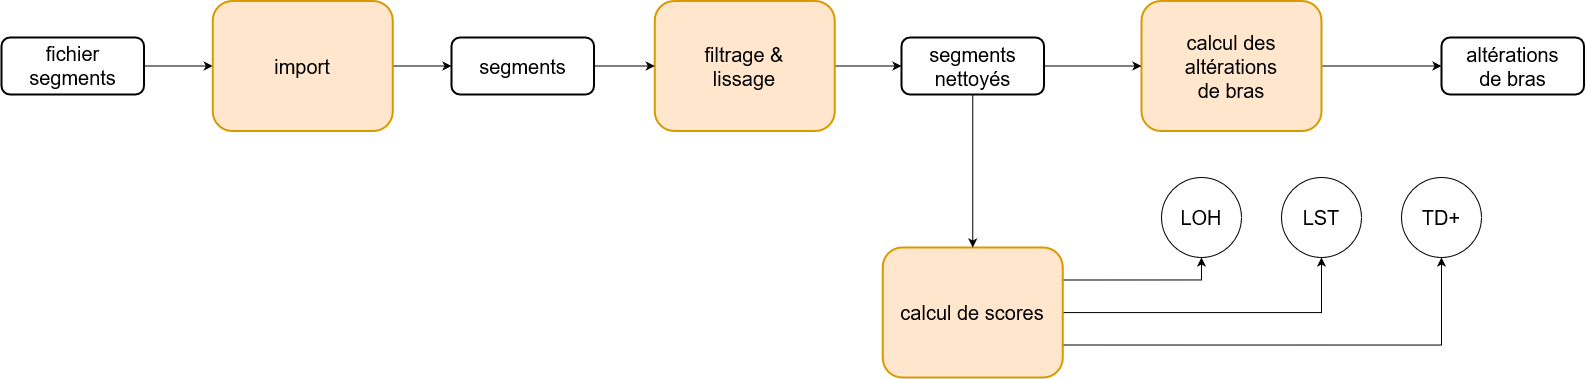

The diagram above was exported from draw.io. Its source (the exported page's mxGraphModel, read from the mxfile embedded in the PNG):
<mxGraphModel dx="-612" dy="540" grid="1" gridSize="10" guides="1" tooltips="1" connect="1" arrows="1" fold="1" page="0" pageScale="1" pageWidth="827" pageHeight="1169" math="0" shadow="0">
  <root>
    <mxCell id="WIyWlLk6GJQsqaUBKTNV-0" />
    <mxCell id="WIyWlLk6GJQsqaUBKTNV-1" parent="WIyWlLk6GJQsqaUBKTNV-0" />
    <mxCell id="WGFOL4mzrwTQaC1ltKRM-9" style="edgeStyle=orthogonalEdgeStyle;rounded=0;orthogonalLoop=1;jettySize=auto;html=1;exitX=1;exitY=0.5;exitDx=0;exitDy=0;entryX=0;entryY=0.5;entryDx=0;entryDy=0;" parent="WIyWlLk6GJQsqaUBKTNV-1" source="pHz_WEyT1clt9UHKP-H9-79" target="CYJUG3-fVnQFhznsJm2n-3" edge="1">
      <mxGeometry relative="1" as="geometry">
        <mxPoint x="3580" y="962.5" as="targetPoint" />
      </mxGeometry>
    </mxCell>
    <mxCell id="pHz_WEyT1clt9UHKP-H9-79" value="&lt;div&gt;filtrage &amp;amp; &lt;br&gt;&lt;/div&gt;&lt;div&gt;lissage&lt;/div&gt;" style="rounded=1;whiteSpace=wrap;html=1;shadow=0;fontFamily=Helvetica;fontSize=20;fontColor=default;align=center;strokeColor=#d79b00;strokeWidth=2;fillColor=#ffe6cc;" parent="WIyWlLk6GJQsqaUBKTNV-1" vertex="1">
      <mxGeometry x="3483.26" y="893.5" width="180" height="130" as="geometry" />
    </mxCell>
    <mxCell id="WGFOL4mzrwTQaC1ltKRM-1" style="edgeStyle=orthogonalEdgeStyle;rounded=0;orthogonalLoop=1;jettySize=auto;html=1;entryX=0;entryY=0.5;entryDx=0;entryDy=0;" parent="WIyWlLk6GJQsqaUBKTNV-1" source="pHz_WEyT1clt9UHKP-H9-84" target="pHz_WEyT1clt9UHKP-H9-127" edge="1">
      <mxGeometry relative="1" as="geometry">
        <mxPoint x="2250" y="808.6149999999998" as="targetPoint" />
      </mxGeometry>
    </mxCell>
    <mxCell id="pHz_WEyT1clt9UHKP-H9-84" value="fichier segments" style="rounded=1;whiteSpace=wrap;html=1;fontSize=20;glass=0;strokeWidth=2;shadow=0;aspect=fixed;" parent="WIyWlLk6GJQsqaUBKTNV-1" vertex="1">
      <mxGeometry x="2830" y="929.9942857142858" width="142.5072393822394" height="57.00289575289575" as="geometry" />
    </mxCell>
    <mxCell id="C1VZza9lpjTqPlfESI88-1" style="edgeStyle=orthogonalEdgeStyle;rounded=0;orthogonalLoop=1;jettySize=auto;html=1;entryX=0.5;entryY=1;entryDx=0;entryDy=0;" edge="1" parent="WIyWlLk6GJQsqaUBKTNV-1" source="pHz_WEyT1clt9UHKP-H9-87" target="pfrVUfZLA-TiBZkTrn2f-5">
      <mxGeometry relative="1" as="geometry" />
    </mxCell>
    <mxCell id="C1VZza9lpjTqPlfESI88-2" style="edgeStyle=orthogonalEdgeStyle;rounded=0;orthogonalLoop=1;jettySize=auto;html=1;exitX=1;exitY=0.25;exitDx=0;exitDy=0;entryX=0.5;entryY=1;entryDx=0;entryDy=0;" edge="1" parent="WIyWlLk6GJQsqaUBKTNV-1" source="pHz_WEyT1clt9UHKP-H9-87" target="pfrVUfZLA-TiBZkTrn2f-2">
      <mxGeometry relative="1" as="geometry" />
    </mxCell>
    <mxCell id="C1VZza9lpjTqPlfESI88-3" style="edgeStyle=orthogonalEdgeStyle;rounded=0;orthogonalLoop=1;jettySize=auto;html=1;exitX=1;exitY=0.75;exitDx=0;exitDy=0;entryX=0.5;entryY=1;entryDx=0;entryDy=0;" edge="1" parent="WIyWlLk6GJQsqaUBKTNV-1" source="pHz_WEyT1clt9UHKP-H9-87" target="pfrVUfZLA-TiBZkTrn2f-0">
      <mxGeometry relative="1" as="geometry" />
    </mxCell>
    <mxCell id="pHz_WEyT1clt9UHKP-H9-87" value="calcul de scores" style="rounded=1;whiteSpace=wrap;html=1;shadow=0;fontFamily=Helvetica;fontSize=20;fontColor=default;align=center;strokeColor=#d79b00;strokeWidth=2;fillColor=#ffe6cc;" parent="WIyWlLk6GJQsqaUBKTNV-1" vertex="1">
      <mxGeometry x="3711.26" y="1140" width="180" height="130" as="geometry" />
    </mxCell>
    <mxCell id="WGFOL4mzrwTQaC1ltKRM-14" style="edgeStyle=orthogonalEdgeStyle;rounded=0;orthogonalLoop=1;jettySize=auto;html=1;exitX=1;exitY=0.5;exitDx=0;exitDy=0;entryX=0;entryY=0.5;entryDx=0;entryDy=0;" parent="WIyWlLk6GJQsqaUBKTNV-1" edge="1">
      <mxGeometry relative="1" as="geometry">
        <mxPoint x="3310.0045094664374" y="958.5114478764481" as="targetPoint" />
      </mxGeometry>
    </mxCell>
    <mxCell id="WGFOL4mzrwTQaC1ltKRM-12" style="edgeStyle=orthogonalEdgeStyle;rounded=0;orthogonalLoop=1;jettySize=auto;html=1;exitX=1;exitY=0.5;exitDx=0;exitDy=0;entryX=0;entryY=0.5;entryDx=0;entryDy=0;" parent="WIyWlLk6GJQsqaUBKTNV-1" source="pHz_WEyT1clt9UHKP-H9-127" target="nhPrYZQYN1y-2Zbm0uxd-10" edge="1">
      <mxGeometry relative="1" as="geometry" />
    </mxCell>
    <mxCell id="pHz_WEyT1clt9UHKP-H9-127" value="import" style="rounded=1;whiteSpace=wrap;html=1;shadow=0;fontFamily=Helvetica;fontSize=20;fontColor=default;align=center;strokeColor=#d79b00;strokeWidth=2;fillColor=#ffe6cc;" parent="WIyWlLk6GJQsqaUBKTNV-1" vertex="1">
      <mxGeometry x="3041.26" y="893.5" width="180" height="130" as="geometry" />
    </mxCell>
    <mxCell id="WGFOL4mzrwTQaC1ltKRM-2" style="edgeStyle=orthogonalEdgeStyle;rounded=0;orthogonalLoop=1;jettySize=auto;html=1;exitX=1;exitY=0.5;exitDx=0;exitDy=0;entryX=0;entryY=0.5;entryDx=0;entryDy=0;" parent="WIyWlLk6GJQsqaUBKTNV-1" edge="1">
      <mxGeometry relative="1" as="geometry">
        <mxPoint x="3110" y="796.8050000000001" as="targetPoint" />
      </mxGeometry>
    </mxCell>
    <mxCell id="WGFOL4mzrwTQaC1ltKRM-10" style="edgeStyle=orthogonalEdgeStyle;rounded=0;orthogonalLoop=1;jettySize=auto;html=1;exitX=1;exitY=0.5;exitDx=0;exitDy=0;entryX=0;entryY=0.5;entryDx=0;entryDy=0;" parent="WIyWlLk6GJQsqaUBKTNV-1" source="nhPrYZQYN1y-2Zbm0uxd-10" target="pHz_WEyT1clt9UHKP-H9-79" edge="1">
      <mxGeometry relative="1" as="geometry" />
    </mxCell>
    <mxCell id="nhPrYZQYN1y-2Zbm0uxd-10" value="segments" style="rounded=1;whiteSpace=wrap;html=1;fontSize=20;glass=0;strokeWidth=2;shadow=0;aspect=fixed;" parent="WIyWlLk6GJQsqaUBKTNV-1" vertex="1">
      <mxGeometry x="3280.004509466437" y="930" width="142.5072393822394" height="57.00289575289575" as="geometry" />
    </mxCell>
    <mxCell id="nhPrYZQYN1y-2Zbm0uxd-12" value="&lt;div&gt;altérations &lt;br&gt;&lt;/div&gt;&lt;div&gt;de bras&lt;/div&gt;" style="rounded=1;whiteSpace=wrap;html=1;fontSize=20;glass=0;strokeWidth=2;shadow=0;aspect=fixed;" parent="WIyWlLk6GJQsqaUBKTNV-1" vertex="1">
      <mxGeometry x="4270.0045094664365" y="930" width="142.5072393822394" height="57.00289575289575" as="geometry" />
    </mxCell>
    <mxCell id="WGFOL4mzrwTQaC1ltKRM-16" style="edgeStyle=orthogonalEdgeStyle;rounded=0;orthogonalLoop=1;jettySize=auto;html=1;exitX=1;exitY=0.5;exitDx=0;exitDy=0;entryX=0;entryY=0.5;entryDx=0;entryDy=0;" parent="WIyWlLk6GJQsqaUBKTNV-1" edge="1">
      <mxGeometry relative="1" as="geometry">
        <mxPoint x="4970" y="825" as="sourcePoint" />
      </mxGeometry>
    </mxCell>
    <mxCell id="txkiyjzrko6Hk_6fL0wX-0" style="edgeStyle=orthogonalEdgeStyle;rounded=0;orthogonalLoop=1;jettySize=auto;html=1;entryX=0;entryY=0.5;entryDx=0;entryDy=0;" parent="WIyWlLk6GJQsqaUBKTNV-1" source="CYJUG3-fVnQFhznsJm2n-1" target="nhPrYZQYN1y-2Zbm0uxd-12" edge="1">
      <mxGeometry relative="1" as="geometry" />
    </mxCell>
    <mxCell id="CYJUG3-fVnQFhznsJm2n-1" value="&lt;div&gt;calcul des altérations &lt;br&gt;&lt;/div&gt;&lt;div&gt;de bras&lt;/div&gt;" style="rounded=1;whiteSpace=wrap;html=1;shadow=0;fontFamily=Helvetica;fontSize=20;fontColor=default;align=center;strokeColor=#d79b00;strokeWidth=2;fillColor=#ffe6cc;" parent="WIyWlLk6GJQsqaUBKTNV-1" vertex="1">
      <mxGeometry x="3970" y="893.5" width="180" height="130" as="geometry" />
    </mxCell>
    <mxCell id="CYJUG3-fVnQFhznsJm2n-2" style="edgeStyle=orthogonalEdgeStyle;rounded=0;orthogonalLoop=1;jettySize=auto;html=1;exitX=1;exitY=0.5;exitDx=0;exitDy=0;entryX=0;entryY=0.5;entryDx=0;entryDy=0;" parent="WIyWlLk6GJQsqaUBKTNV-1" source="CYJUG3-fVnQFhznsJm2n-3" target="CYJUG3-fVnQFhznsJm2n-1" edge="1">
      <mxGeometry relative="1" as="geometry" />
    </mxCell>
    <mxCell id="C1VZza9lpjTqPlfESI88-0" style="edgeStyle=orthogonalEdgeStyle;rounded=0;orthogonalLoop=1;jettySize=auto;html=1;exitX=0.5;exitY=1;exitDx=0;exitDy=0;entryX=0.5;entryY=0;entryDx=0;entryDy=0;" edge="1" parent="WIyWlLk6GJQsqaUBKTNV-1" source="CYJUG3-fVnQFhznsJm2n-3" target="pHz_WEyT1clt9UHKP-H9-87">
      <mxGeometry relative="1" as="geometry" />
    </mxCell>
    <mxCell id="CYJUG3-fVnQFhznsJm2n-3" value="segments nettoyés" style="rounded=1;whiteSpace=wrap;html=1;fontSize=20;glass=0;strokeWidth=2;shadow=0;aspect=fixed;" parent="WIyWlLk6GJQsqaUBKTNV-1" vertex="1">
      <mxGeometry x="3730.0045094664365" y="930" width="142.5072393822394" height="57.00289575289575" as="geometry" />
    </mxCell>
    <mxCell id="pfrVUfZLA-TiBZkTrn2f-0" value="TD+" style="ellipse;whiteSpace=wrap;html=1;aspect=fixed;fontSize=20;" parent="WIyWlLk6GJQsqaUBKTNV-1" vertex="1">
      <mxGeometry x="4230" y="1070" width="80" height="80" as="geometry" />
    </mxCell>
    <mxCell id="pfrVUfZLA-TiBZkTrn2f-2" value="LOH" style="ellipse;whiteSpace=wrap;html=1;aspect=fixed;fontSize=20;" parent="WIyWlLk6GJQsqaUBKTNV-1" vertex="1">
      <mxGeometry x="3990" y="1070" width="80" height="80" as="geometry" />
    </mxCell>
    <mxCell id="pfrVUfZLA-TiBZkTrn2f-5" value="LST" style="ellipse;whiteSpace=wrap;html=1;aspect=fixed;fontSize=20;" parent="WIyWlLk6GJQsqaUBKTNV-1" vertex="1">
      <mxGeometry x="4110" y="1070" width="80" height="80" as="geometry" />
    </mxCell>
  </root>
</mxGraphModel>